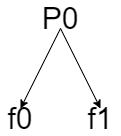

The diagram above was exported from draw.io. Its source (the exported page's mxGraphModel, read from the mxfile embedded in the PNG):
<mxGraphModel dx="782" dy="437" grid="1" gridSize="10" guides="1" tooltips="1" connect="1" arrows="1" fold="1" page="1" pageScale="1" pageWidth="827" pageHeight="1169" math="0" shadow="0">
  <root>
    <mxCell id="0" />
    <mxCell id="1" parent="0" />
    <mxCell id="yeeKj3FkJWPLyvYDlR_7-19" value="&lt;font style=&quot;font-size: 30px&quot;&gt;P0&lt;/font&gt;" style="text;html=1;strokeColor=none;fillColor=none;align=center;verticalAlign=middle;whiteSpace=wrap;rounded=0;" vertex="1" parent="1">
      <mxGeometry x="300" y="340" width="40" height="20" as="geometry" />
    </mxCell>
    <mxCell id="yeeKj3FkJWPLyvYDlR_7-20" value="" style="endArrow=classic;html=1;exitX=0.5;exitY=1;exitDx=0;exitDy=0;" edge="1" parent="1" source="yeeKj3FkJWPLyvYDlR_7-19">
      <mxGeometry width="50" height="50" relative="1" as="geometry">
        <mxPoint x="350" y="450" as="sourcePoint" />
        <mxPoint x="280" y="440" as="targetPoint" />
      </mxGeometry>
    </mxCell>
    <mxCell id="yeeKj3FkJWPLyvYDlR_7-21" value="" style="endArrow=classic;html=1;" edge="1" parent="1">
      <mxGeometry width="50" height="50" relative="1" as="geometry">
        <mxPoint x="320" y="360" as="sourcePoint" />
        <mxPoint x="360" y="440" as="targetPoint" />
      </mxGeometry>
    </mxCell>
    <mxCell id="yeeKj3FkJWPLyvYDlR_7-22" value="&lt;font style=&quot;font-size: 30px&quot;&gt;f0&lt;/font&gt;" style="text;html=1;strokeColor=none;fillColor=none;align=center;verticalAlign=middle;whiteSpace=wrap;rounded=0;" vertex="1" parent="1">
      <mxGeometry x="260" y="440" width="40" height="20" as="geometry" />
    </mxCell>
    <mxCell id="yeeKj3FkJWPLyvYDlR_7-23" value="&lt;span style=&quot;font-size: 30px&quot;&gt;f1&lt;/span&gt;" style="text;html=1;strokeColor=none;fillColor=none;align=center;verticalAlign=middle;whiteSpace=wrap;rounded=0;" vertex="1" parent="1">
      <mxGeometry x="340" y="440" width="40" height="20" as="geometry" />
    </mxCell>
  </root>
</mxGraphModel>